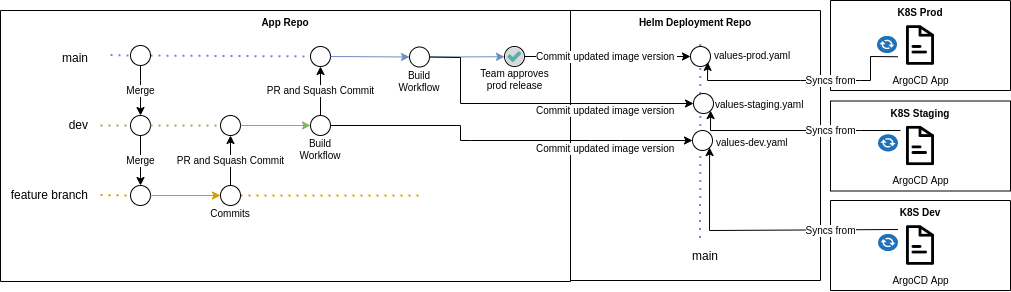

The diagram above was exported from draw.io. Its source (the exported page's mxGraphModel, read from the mxfile embedded in the PNG):
<mxGraphModel dx="931" dy="491" grid="1" gridSize="10" guides="1" tooltips="1" connect="1" arrows="1" fold="1" page="1" pageScale="1" pageWidth="850" pageHeight="1100" math="0" shadow="0">
  <root>
    <mxCell id="XYr0hvVXsmh2opvACT5I-0" />
    <mxCell id="XYr0hvVXsmh2opvACT5I-1" parent="XYr0hvVXsmh2opvACT5I-0" />
    <mxCell id="krQ7HSnlztsYxcQ0Nba--15" value="&#10;&#10;K8S Dev" style="swimlane;startSize=0;fontSize=10;" vertex="1" parent="XYr0hvVXsmh2opvACT5I-1">
      <mxGeometry x="830" y="270" width="180" height="90" as="geometry" />
    </mxCell>
    <mxCell id="krQ7HSnlztsYxcQ0Nba--16" value="ArgoCD App" style="shape=image;html=1;verticalAlign=top;verticalLabelPosition=bottom;labelBackgroundColor=#ffffff;imageAspect=0;aspect=fixed;image=https://cdn3.iconfinder.com/data/icons/user-interface-169/32/dicument-128.png;fontSize=10;fontColor=#000000;fillColor=#FFFFFF;gradientColor=none;" vertex="1" parent="krQ7HSnlztsYxcQ0Nba--15">
      <mxGeometry x="67.5" y="22.5" width="45" height="45" as="geometry" />
    </mxCell>
    <mxCell id="YfUPFz9opR30cJicT6bD-3" value="" style="sketch=0;pointerEvents=1;shadow=0;dashed=0;html=1;strokeColor=none;fillColor=#505050;labelPosition=center;verticalLabelPosition=bottom;verticalAlign=top;outlineConnect=0;align=center;shape=mxgraph.office.communications.exchange_active_sync;fillColor=#2072B8;labelBackgroundColor=#009900;fontSize=10;fontColor=#009900;" vertex="1" parent="krQ7HSnlztsYxcQ0Nba--15">
      <mxGeometry x="47.5" y="33.379999999999995" width="20" height="17.25" as="geometry" />
    </mxCell>
    <mxCell id="XYr0hvVXsmh2opvACT5I-2" value="main" style="text;html=1;strokeColor=none;fillColor=none;align=right;verticalAlign=middle;whiteSpace=wrap;rounded=0;" vertex="1" parent="XYr0hvVXsmh2opvACT5I-1">
      <mxGeometry x="30" y="112.5" width="60" height="30" as="geometry" />
    </mxCell>
    <mxCell id="XYr0hvVXsmh2opvACT5I-3" value="dev" style="text;html=1;strokeColor=none;fillColor=none;align=right;verticalAlign=middle;whiteSpace=wrap;rounded=0;" vertex="1" parent="XYr0hvVXsmh2opvACT5I-1">
      <mxGeometry x="30" y="180" width="60" height="30" as="geometry" />
    </mxCell>
    <mxCell id="XYr0hvVXsmh2opvACT5I-4" value="feature branch" style="text;html=1;strokeColor=none;fillColor=none;align=right;verticalAlign=middle;whiteSpace=wrap;rounded=0;" vertex="1" parent="XYr0hvVXsmh2opvACT5I-1">
      <mxGeometry x="10" y="250" width="80" height="30" as="geometry" />
    </mxCell>
    <mxCell id="XYr0hvVXsmh2opvACT5I-6" value="" style="endArrow=none;dashed=1;html=1;dashPattern=1 3;strokeWidth=2;rounded=0;startArrow=none;fillColor=#ffe6cc;strokeColor=#d79b00;" edge="1" parent="XYr0hvVXsmh2opvACT5I-1" source="XYr0hvVXsmh2opvACT5I-13">
      <mxGeometry width="50" height="50" relative="1" as="geometry">
        <mxPoint x="100" y="264.5" as="sourcePoint" />
        <mxPoint x="420" y="265" as="targetPoint" />
      </mxGeometry>
    </mxCell>
    <mxCell id="XYr0hvVXsmh2opvACT5I-7" value="" style="ellipse;whiteSpace=wrap;html=1;aspect=fixed;" vertex="1" parent="XYr0hvVXsmh2opvACT5I-1">
      <mxGeometry x="130" y="185" width="20" height="20" as="geometry" />
    </mxCell>
    <mxCell id="XYr0hvVXsmh2opvACT5I-8" value="" style="endArrow=none;dashed=1;html=1;dashPattern=1 3;strokeWidth=2;rounded=0;fillColor=#d5e8d4;strokeColor=#82b366;" edge="1" parent="XYr0hvVXsmh2opvACT5I-1" target="XYr0hvVXsmh2opvACT5I-7">
      <mxGeometry width="50" height="50" relative="1" as="geometry">
        <mxPoint x="100" y="195" as="sourcePoint" />
        <mxPoint x="810" y="195" as="targetPoint" />
      </mxGeometry>
    </mxCell>
    <mxCell id="XYr0hvVXsmh2opvACT5I-9" value="" style="ellipse;whiteSpace=wrap;html=1;aspect=fixed;" vertex="1" parent="XYr0hvVXsmh2opvACT5I-1">
      <mxGeometry x="130" y="255" width="20" height="20" as="geometry" />
    </mxCell>
    <mxCell id="XYr0hvVXsmh2opvACT5I-10" value="" style="endArrow=none;dashed=1;html=1;dashPattern=1 3;strokeWidth=2;rounded=0;fillColor=#ffe6cc;strokeColor=#d79b00;" edge="1" parent="XYr0hvVXsmh2opvACT5I-1" target="XYr0hvVXsmh2opvACT5I-9">
      <mxGeometry width="50" height="50" relative="1" as="geometry">
        <mxPoint x="100" y="264.5" as="sourcePoint" />
        <mxPoint x="820" y="265" as="targetPoint" />
      </mxGeometry>
    </mxCell>
    <mxCell id="XYr0hvVXsmh2opvACT5I-11" value="Merge" style="endArrow=classic;html=1;rounded=0;exitX=0.5;exitY=1;exitDx=0;exitDy=0;entryX=0.5;entryY=0;entryDx=0;entryDy=0;fontSize=10;" edge="1" parent="XYr0hvVXsmh2opvACT5I-1" source="XYr0hvVXsmh2opvACT5I-27" target="XYr0hvVXsmh2opvACT5I-7">
      <mxGeometry width="50" height="50" relative="1" as="geometry">
        <mxPoint x="130" y="230" as="sourcePoint" />
        <mxPoint x="180" y="180" as="targetPoint" />
        <Array as="points">
          <mxPoint x="140" y="150" />
        </Array>
        <mxPoint as="offset" />
      </mxGeometry>
    </mxCell>
    <mxCell id="XYr0hvVXsmh2opvACT5I-12" value="Merge" style="endArrow=classic;html=1;rounded=0;entryX=0.5;entryY=0;entryDx=0;entryDy=0;fontSize=10;" edge="1" parent="XYr0hvVXsmh2opvACT5I-1" source="XYr0hvVXsmh2opvACT5I-7" target="XYr0hvVXsmh2opvACT5I-9">
      <mxGeometry width="50" height="50" relative="1" as="geometry">
        <mxPoint x="140" y="200" as="sourcePoint" />
        <mxPoint x="240" y="280" as="targetPoint" />
        <mxPoint as="offset" />
      </mxGeometry>
    </mxCell>
    <mxCell id="XYr0hvVXsmh2opvACT5I-13" value="&lt;font style=&quot;font-size: 10px;&quot;&gt;&lt;br style=&quot;font-size: 10px;&quot;&gt;&lt;br style=&quot;font-size: 10px;&quot;&gt;&lt;br style=&quot;font-size: 10px;&quot;&gt;Commits&lt;/font&gt;" style="ellipse;whiteSpace=wrap;html=1;aspect=fixed;fontSize=10;" vertex="1" parent="XYr0hvVXsmh2opvACT5I-1">
      <mxGeometry x="220" y="255" width="20" height="20" as="geometry" />
    </mxCell>
    <mxCell id="XYr0hvVXsmh2opvACT5I-15" value="" style="endArrow=classic;html=1;rounded=0;exitX=1;exitY=0.5;exitDx=0;exitDy=0;entryX=0;entryY=0.5;entryDx=0;entryDy=0;fillColor=#ffe6cc;strokeColor=#d79b00;" edge="1" parent="XYr0hvVXsmh2opvACT5I-1">
      <mxGeometry width="50" height="50" relative="1" as="geometry">
        <mxPoint x="149.99999999999181" y="265" as="sourcePoint" />
        <mxPoint x="220.00000000000819" y="265" as="targetPoint" />
      </mxGeometry>
    </mxCell>
    <mxCell id="XYr0hvVXsmh2opvACT5I-16" value="" style="ellipse;whiteSpace=wrap;html=1;aspect=fixed;fontSize=10;" vertex="1" parent="XYr0hvVXsmh2opvACT5I-1">
      <mxGeometry x="220" y="185" width="20" height="20" as="geometry" />
    </mxCell>
    <mxCell id="XYr0hvVXsmh2opvACT5I-17" value="" style="endArrow=none;dashed=1;html=1;dashPattern=1 3;strokeWidth=2;rounded=0;startArrow=none;fillColor=#d5e8d4;strokeColor=#82b366;" edge="1" parent="XYr0hvVXsmh2opvACT5I-1" source="XYr0hvVXsmh2opvACT5I-7" target="XYr0hvVXsmh2opvACT5I-16">
      <mxGeometry width="50" height="50" relative="1" as="geometry">
        <mxPoint x="160" y="195" as="sourcePoint" />
        <mxPoint x="810" y="195" as="targetPoint" />
      </mxGeometry>
    </mxCell>
    <mxCell id="XYr0hvVXsmh2opvACT5I-18" value="&lt;font style=&quot;font-size: 10px;&quot;&gt;PR and Squash Commit&lt;/font&gt;" style="endArrow=classic;html=1;rounded=0;fontSize=10;" edge="1" parent="XYr0hvVXsmh2opvACT5I-1" source="XYr0hvVXsmh2opvACT5I-13" target="XYr0hvVXsmh2opvACT5I-16">
      <mxGeometry width="50" height="50" relative="1" as="geometry">
        <mxPoint x="230" y="258" as="sourcePoint" />
        <mxPoint x="230" y="200" as="targetPoint" />
        <mxPoint as="offset" />
      </mxGeometry>
    </mxCell>
    <mxCell id="XYr0hvVXsmh2opvACT5I-23" value="" style="endArrow=none;dashed=1;html=1;dashPattern=1 3;strokeWidth=2;rounded=0;startArrow=none;fillColor=#dae8fc;strokeColor=#6c8ebf;" edge="1" parent="XYr0hvVXsmh2opvACT5I-1" source="XYr0hvVXsmh2opvACT5I-27" target="XYr0hvVXsmh2opvACT5I-22">
      <mxGeometry width="50" height="50" relative="1" as="geometry">
        <mxPoint x="110" y="124.5" as="sourcePoint" />
        <mxPoint x="830" y="125" as="targetPoint" />
      </mxGeometry>
    </mxCell>
    <mxCell id="XYr0hvVXsmh2opvACT5I-24" value="&lt;font style=&quot;font-size: 10px;&quot;&gt;PR and Squash Commit&lt;/font&gt;" style="endArrow=classic;html=1;rounded=0;exitX=0.5;exitY=0;exitDx=0;exitDy=0;fontSize=10;" edge="1" parent="XYr0hvVXsmh2opvACT5I-1" source="XYr0hvVXsmh2opvACT5I-20" target="XYr0hvVXsmh2opvACT5I-22">
      <mxGeometry x="0.0204" width="50" height="50" relative="1" as="geometry">
        <mxPoint x="390" y="185" as="sourcePoint" />
        <mxPoint x="510" y="130" as="targetPoint" />
        <mxPoint as="offset" />
      </mxGeometry>
    </mxCell>
    <mxCell id="XYr0hvVXsmh2opvACT5I-27" value="" style="ellipse;whiteSpace=wrap;html=1;aspect=fixed;" vertex="1" parent="XYr0hvVXsmh2opvACT5I-1">
      <mxGeometry x="130" y="115" width="20" height="20" as="geometry" />
    </mxCell>
    <mxCell id="XYr0hvVXsmh2opvACT5I-28" value="" style="endArrow=none;dashed=1;html=1;dashPattern=1 3;strokeWidth=2;rounded=0;fillColor=#dae8fc;strokeColor=#6c8ebf;" edge="1" parent="XYr0hvVXsmh2opvACT5I-1" target="XYr0hvVXsmh2opvACT5I-27">
      <mxGeometry width="50" height="50" relative="1" as="geometry">
        <mxPoint x="110" y="124.5" as="sourcePoint" />
        <mxPoint x="500" y="125" as="targetPoint" />
      </mxGeometry>
    </mxCell>
    <mxCell id="XYr0hvVXsmh2opvACT5I-32" value="" style="endArrow=classic;html=1;rounded=0;startArrow=none;entryX=0;entryY=0.5;entryDx=0;entryDy=0;fillColor=#d5e8d4;strokeColor=#82b366;" edge="1" parent="XYr0hvVXsmh2opvACT5I-1" source="XYr0hvVXsmh2opvACT5I-16" target="XYr0hvVXsmh2opvACT5I-20">
      <mxGeometry width="50" height="50" relative="1" as="geometry">
        <mxPoint x="240" y="194.71" as="sourcePoint" />
        <mxPoint x="290" y="194.71" as="targetPoint" />
      </mxGeometry>
    </mxCell>
    <mxCell id="YR54HrjFc8Dgz3Hl8gvh-0" value="&#10;&#10;Helm Deployment Repo" style="swimlane;startSize=0;fontSize=10;" vertex="1" parent="XYr0hvVXsmh2opvACT5I-1">
      <mxGeometry x="570" y="80" width="250" height="270" as="geometry">
        <mxRectangle x="570" y="80" width="140" height="40" as="alternateBounds" />
      </mxGeometry>
    </mxCell>
    <mxCell id="YR54HrjFc8Dgz3Hl8gvh-19" value="" style="endArrow=none;dashed=1;html=1;dashPattern=1 3;strokeWidth=2;rounded=0;fontSize=10;exitX=0.57;exitY=1.007;exitDx=0;exitDy=0;exitPerimeter=0;fillColor=#dae8fc;strokeColor=#6c8ebf;" edge="1" parent="YR54HrjFc8Dgz3Hl8gvh-0">
      <mxGeometry width="50" height="50" relative="1" as="geometry">
        <mxPoint x="129.57999999999998" y="227.39699999999993" as="sourcePoint" />
        <mxPoint x="129.88" y="30" as="targetPoint" />
      </mxGeometry>
    </mxCell>
    <mxCell id="YR54HrjFc8Dgz3Hl8gvh-24" value="" style="group" vertex="1" connectable="0" parent="YR54HrjFc8Dgz3Hl8gvh-0">
      <mxGeometry x="123" y="70" width="116" height="29" as="geometry" />
    </mxCell>
    <mxCell id="YR54HrjFc8Dgz3Hl8gvh-23" value="&lt;font color=&quot;#000000&quot;&gt;values-staging.yaml&lt;/font&gt;" style="text;html=1;strokeColor=none;fillColor=none;align=left;verticalAlign=middle;whiteSpace=wrap;rounded=0;labelBackgroundColor=#FFFFFF;fontSize=10;fontColor=#FFFFFF;" vertex="1" parent="YR54HrjFc8Dgz3Hl8gvh-24">
      <mxGeometry x="20" y="14" width="96" height="19" as="geometry" />
    </mxCell>
    <mxCell id="YR54HrjFc8Dgz3Hl8gvh-8" value="" style="ellipse;whiteSpace=wrap;html=1;aspect=fixed;" vertex="1" parent="YR54HrjFc8Dgz3Hl8gvh-24">
      <mxGeometry y="13" width="20" height="20" as="geometry" />
    </mxCell>
    <mxCell id="YR54HrjFc8Dgz3Hl8gvh-29" value="" style="ellipse;whiteSpace=wrap;html=1;aspect=fixed;" vertex="1" parent="YR54HrjFc8Dgz3Hl8gvh-0">
      <mxGeometry x="122" y="120" width="20" height="20" as="geometry" />
    </mxCell>
    <mxCell id="YR54HrjFc8Dgz3Hl8gvh-26" value="" style="ellipse;whiteSpace=wrap;html=1;aspect=fixed;" vertex="1" parent="YR54HrjFc8Dgz3Hl8gvh-0">
      <mxGeometry x="120" y="36" width="20" height="20" as="geometry" />
    </mxCell>
    <mxCell id="YR54HrjFc8Dgz3Hl8gvh-27" value="&lt;font color=&quot;#000000&quot;&gt;values-prod.yaml&lt;/font&gt;" style="text;html=1;strokeColor=none;fillColor=none;align=left;verticalAlign=middle;whiteSpace=wrap;rounded=0;labelBackgroundColor=#FFFFFF;fontSize=10;fontColor=#FFFFFF;" vertex="1" parent="YR54HrjFc8Dgz3Hl8gvh-0">
      <mxGeometry x="142" y="35.5" width="96" height="19" as="geometry" />
    </mxCell>
    <mxCell id="YR54HrjFc8Dgz3Hl8gvh-7" value="main" style="text;html=1;strokeColor=none;fillColor=none;align=right;verticalAlign=middle;whiteSpace=wrap;rounded=0;" vertex="1" parent="YR54HrjFc8Dgz3Hl8gvh-0">
      <mxGeometry x="90" y="231" width="60" height="30" as="geometry" />
    </mxCell>
    <mxCell id="YR54HrjFc8Dgz3Hl8gvh-30" value="&lt;font color=&quot;#000000&quot;&gt;values-dev.yaml&lt;/font&gt;" style="text;html=1;strokeColor=none;fillColor=none;align=left;verticalAlign=middle;whiteSpace=wrap;rounded=0;labelBackgroundColor=#FFFFFF;fontSize=10;fontColor=#FFFFFF;" vertex="1" parent="YR54HrjFc8Dgz3Hl8gvh-0">
      <mxGeometry x="144" y="122" width="96" height="19" as="geometry" />
    </mxCell>
    <mxCell id="YR54HrjFc8Dgz3Hl8gvh-2" value="&#10;&#10;App Repo" style="swimlane;startSize=0;fontSize=10;" vertex="1" parent="XYr0hvVXsmh2opvACT5I-1">
      <mxGeometry y="80" width="570" height="271" as="geometry" />
    </mxCell>
    <mxCell id="XYr0hvVXsmh2opvACT5I-22" value="" style="ellipse;whiteSpace=wrap;html=1;aspect=fixed;" vertex="1" parent="YR54HrjFc8Dgz3Hl8gvh-2">
      <mxGeometry x="310" y="36" width="20" height="20" as="geometry" />
    </mxCell>
    <mxCell id="XYr0hvVXsmh2opvACT5I-25" value="&lt;br style=&quot;font-size: 10px;&quot;&gt;&lt;br style=&quot;font-size: 10px;&quot;&gt;&lt;br style=&quot;font-size: 10px;&quot;&gt;&lt;font style=&quot;font-size: 10px;&quot;&gt;&lt;br&gt;Build Workflow&lt;/font&gt;" style="ellipse;whiteSpace=wrap;html=1;aspect=fixed;fontSize=10;" vertex="1" parent="YR54HrjFc8Dgz3Hl8gvh-2">
      <mxGeometry x="409" y="36.5" width="20" height="20" as="geometry" />
    </mxCell>
    <mxCell id="XYr0hvVXsmh2opvACT5I-36" value="" style="endArrow=classic;html=1;rounded=0;fontSize=10;entryX=0;entryY=0.5;entryDx=0;entryDy=0;exitX=1;exitY=0.5;exitDx=0;exitDy=0;fillColor=#dae8fc;strokeColor=#6c8ebf;" edge="1" parent="YR54HrjFc8Dgz3Hl8gvh-2" source="XYr0hvVXsmh2opvACT5I-25">
      <mxGeometry width="50" height="50" relative="1" as="geometry">
        <mxPoint x="454" y="46" as="sourcePoint" />
        <mxPoint x="504" y="46.25000000000006" as="targetPoint" />
      </mxGeometry>
    </mxCell>
    <mxCell id="XYr0hvVXsmh2opvACT5I-26" value="" style="endArrow=classic;html=1;rounded=0;exitX=1;exitY=0.5;exitDx=0;exitDy=0;entryX=0;entryY=0.5;entryDx=0;entryDy=0;fillColor=#dae8fc;strokeColor=#6c8ebf;" edge="1" parent="YR54HrjFc8Dgz3Hl8gvh-2" source="XYr0hvVXsmh2opvACT5I-22" target="XYr0hvVXsmh2opvACT5I-25">
      <mxGeometry width="50" height="50" relative="1" as="geometry">
        <mxPoint x="504" y="71" as="sourcePoint" />
        <mxPoint x="554" y="21" as="targetPoint" />
      </mxGeometry>
    </mxCell>
    <mxCell id="YR54HrjFc8Dgz3Hl8gvh-46" value="Team approves prod release" style="text;html=1;strokeColor=none;fillColor=none;align=center;verticalAlign=middle;whiteSpace=wrap;rounded=0;labelBackgroundColor=#FFFFFF;fontSize=10;fontColor=#000000;" vertex="1" parent="YR54HrjFc8Dgz3Hl8gvh-2">
      <mxGeometry x="473.75" y="54" width="81" height="30" as="geometry" />
    </mxCell>
    <mxCell id="YfUPFz9opR30cJicT6bD-4" value="" style="group" vertex="1" connectable="0" parent="YR54HrjFc8Dgz3Hl8gvh-2">
      <mxGeometry x="504" y="36" width="20.25" height="20.5" as="geometry" />
    </mxCell>
    <mxCell id="XYr0hvVXsmh2opvACT5I-34" value="" style="ellipse;whiteSpace=wrap;html=1;aspect=fixed;fontSize=10;" vertex="1" parent="YfUPFz9opR30cJicT6bD-4">
      <mxGeometry width="20" height="20" as="geometry" />
    </mxCell>
    <mxCell id="YfUPFz9opR30cJicT6bD-0" value="" style="shape=image;html=1;verticalAlign=top;verticalLabelPosition=bottom;labelBackgroundColor=#ffffff;imageAspect=0;aspect=fixed;image=https://cdn3.iconfinder.com/data/icons/flat-office-icons-1/140/Artboard_1-3-128.png;fontSize=10;fontColor=#009900;fillColor=#FFFFFF;gradientColor=none;" vertex="1" parent="YfUPFz9opR30cJicT6bD-4">
      <mxGeometry x="0.25" y="0.5" width="20" height="20" as="geometry" />
    </mxCell>
    <mxCell id="XYr0hvVXsmh2opvACT5I-20" value="&lt;font style=&quot;font-size: 10px; background-color: rgb(255, 255, 255);&quot;&gt;&lt;br style=&quot;font-size: 10px;&quot;&gt;&lt;br style=&quot;font-size: 10px;&quot;&gt;&lt;br&gt;&lt;br style=&quot;font-size: 10px;&quot;&gt;Build Workflow&lt;/font&gt;" style="ellipse;whiteSpace=wrap;html=1;aspect=fixed;fontSize=10;" vertex="1" parent="XYr0hvVXsmh2opvACT5I-1">
      <mxGeometry x="310" y="185" width="20" height="20" as="geometry" />
    </mxCell>
    <mxCell id="YR54HrjFc8Dgz3Hl8gvh-32" value="" style="endArrow=classic;html=1;rounded=0;fontSize=10;exitX=1;exitY=0.5;exitDx=0;exitDy=0;entryX=0;entryY=0.5;entryDx=0;entryDy=0;" edge="1" parent="XYr0hvVXsmh2opvACT5I-1" source="XYr0hvVXsmh2opvACT5I-34" target="YR54HrjFc8Dgz3Hl8gvh-26">
      <mxGeometry width="50" height="50" relative="1" as="geometry">
        <mxPoint x="520" y="50" as="sourcePoint" />
        <mxPoint x="810" y="40" as="targetPoint" />
        <Array as="points">
          <mxPoint x="570" y="126" />
          <mxPoint x="590" y="126" />
        </Array>
      </mxGeometry>
    </mxCell>
    <mxCell id="YR54HrjFc8Dgz3Hl8gvh-33" value="Commit updated image version&amp;nbsp;" style="edgeLabel;html=1;align=center;verticalAlign=middle;resizable=0;points=[];fontSize=10;" vertex="1" connectable="0" parent="YR54HrjFc8Dgz3Hl8gvh-32">
      <mxGeometry x="-0.085" relative="1" as="geometry">
        <mxPoint x="6" as="offset" />
      </mxGeometry>
    </mxCell>
    <mxCell id="YR54HrjFc8Dgz3Hl8gvh-39" value="" style="endArrow=classic;html=1;rounded=0;fontSize=10;exitX=1;exitY=0.5;exitDx=0;exitDy=0;entryX=0;entryY=0.5;entryDx=0;entryDy=0;fillColor=#dae8fc;strokeColor=#000000;" edge="1" parent="XYr0hvVXsmh2opvACT5I-1" source="XYr0hvVXsmh2opvACT5I-25" target="YR54HrjFc8Dgz3Hl8gvh-8">
      <mxGeometry width="50" height="50" relative="1" as="geometry">
        <mxPoint x="534" y="136" as="sourcePoint" />
        <mxPoint x="700" y="136" as="targetPoint" />
        <Array as="points">
          <mxPoint x="460" y="127" />
          <mxPoint x="460" y="173" />
        </Array>
      </mxGeometry>
    </mxCell>
    <mxCell id="YR54HrjFc8Dgz3Hl8gvh-40" value="Commit updated image version&amp;nbsp;" style="edgeLabel;html=1;align=center;verticalAlign=middle;resizable=0;points=[];fontSize=10;" vertex="1" connectable="0" parent="YR54HrjFc8Dgz3Hl8gvh-39">
      <mxGeometry x="-0.085" relative="1" as="geometry">
        <mxPoint x="81" y="7" as="offset" />
      </mxGeometry>
    </mxCell>
    <mxCell id="YR54HrjFc8Dgz3Hl8gvh-44" value="" style="endArrow=classic;html=1;rounded=0;fontSize=10;exitX=1;exitY=0.5;exitDx=0;exitDy=0;fillColor=#d5e8d4;strokeColor=#000000;" edge="1" parent="XYr0hvVXsmh2opvACT5I-1" source="XYr0hvVXsmh2opvACT5I-20" target="YR54HrjFc8Dgz3Hl8gvh-29">
      <mxGeometry width="50" height="50" relative="1" as="geometry">
        <mxPoint x="439" y="136.5" as="sourcePoint" />
        <mxPoint x="700.0000000000166" y="220" as="targetPoint" />
        <Array as="points">
          <mxPoint x="460" y="195" />
          <mxPoint x="460" y="210" />
          <mxPoint x="470" y="210" />
          <mxPoint x="590" y="210" />
          <mxPoint x="620" y="210" />
        </Array>
      </mxGeometry>
    </mxCell>
    <mxCell id="YR54HrjFc8Dgz3Hl8gvh-45" value="Commit updated image version&amp;nbsp;" style="edgeLabel;html=1;align=center;verticalAlign=middle;resizable=0;points=[];fontSize=10;" vertex="1" connectable="0" parent="YR54HrjFc8Dgz3Hl8gvh-44">
      <mxGeometry x="-0.085" relative="1" as="geometry">
        <mxPoint x="118" y="8" as="offset" />
      </mxGeometry>
    </mxCell>
    <mxCell id="krQ7HSnlztsYxcQ0Nba--4" value="Syncs from" style="endArrow=classic;html=1;rounded=0;fontSize=10;fontColor=#000000;entryX=1;entryY=1;entryDx=0;entryDy=0;exitX=0;exitY=0.5;exitDx=0;exitDy=0;" edge="1" parent="XYr0hvVXsmh2opvACT5I-1" target="YR54HrjFc8Dgz3Hl8gvh-29">
      <mxGeometry x="-0.5026" y="1" width="50" height="50" relative="1" as="geometry">
        <mxPoint x="897.5" y="298.9999999999999" as="sourcePoint" />
        <mxPoint x="790" y="290" as="targetPoint" />
        <Array as="points">
          <mxPoint x="709" y="300" />
        </Array>
        <mxPoint as="offset" />
      </mxGeometry>
    </mxCell>
    <mxCell id="krQ7HSnlztsYxcQ0Nba--11" value="&#10;&#10;K8S Prod" style="swimlane;startSize=0;fontSize=10;" vertex="1" parent="XYr0hvVXsmh2opvACT5I-1">
      <mxGeometry x="830" y="70" width="180" height="90" as="geometry" />
    </mxCell>
    <mxCell id="krQ7HSnlztsYxcQ0Nba--12" value="ArgoCD App" style="shape=image;html=1;verticalAlign=top;verticalLabelPosition=bottom;labelBackgroundColor=#ffffff;imageAspect=0;aspect=fixed;image=https://cdn3.iconfinder.com/data/icons/user-interface-169/32/dicument-128.png;fontSize=10;fontColor=#000000;fillColor=#FFFFFF;gradientColor=none;" vertex="1" parent="krQ7HSnlztsYxcQ0Nba--11">
      <mxGeometry x="67.5" y="22.5" width="45" height="45" as="geometry" />
    </mxCell>
    <mxCell id="YfUPFz9opR30cJicT6bD-1" value="" style="sketch=0;pointerEvents=1;shadow=0;dashed=0;html=1;strokeColor=none;fillColor=#505050;labelPosition=center;verticalLabelPosition=bottom;verticalAlign=top;outlineConnect=0;align=center;shape=mxgraph.office.communications.exchange_active_sync;fillColor=#2072B8;labelBackgroundColor=#009900;fontSize=10;fontColor=#009900;" vertex="1" parent="krQ7HSnlztsYxcQ0Nba--11">
      <mxGeometry x="46.5" y="35.37" width="20" height="17.25" as="geometry" />
    </mxCell>
    <mxCell id="krQ7HSnlztsYxcQ0Nba--13" value="&#10;&#10;K8S Staging" style="swimlane;startSize=0;fontSize=10;" vertex="1" parent="XYr0hvVXsmh2opvACT5I-1">
      <mxGeometry x="830" y="170.5" width="180" height="90" as="geometry" />
    </mxCell>
    <mxCell id="krQ7HSnlztsYxcQ0Nba--14" value="ArgoCD App" style="shape=image;html=1;verticalAlign=top;verticalLabelPosition=bottom;labelBackgroundColor=#ffffff;imageAspect=0;aspect=fixed;image=https://cdn3.iconfinder.com/data/icons/user-interface-169/32/dicument-128.png;fontSize=10;fontColor=#000000;fillColor=#FFFFFF;gradientColor=none;" vertex="1" parent="krQ7HSnlztsYxcQ0Nba--13">
      <mxGeometry x="67.5" y="22.5" width="45" height="45" as="geometry" />
    </mxCell>
    <mxCell id="YfUPFz9opR30cJicT6bD-2" value="" style="sketch=0;pointerEvents=1;shadow=0;dashed=0;html=1;strokeColor=none;fillColor=#505050;labelPosition=center;verticalLabelPosition=bottom;verticalAlign=top;outlineConnect=0;align=center;shape=mxgraph.office.communications.exchange_active_sync;fillColor=#2072B8;labelBackgroundColor=#009900;fontSize=10;fontColor=#009900;" vertex="1" parent="krQ7HSnlztsYxcQ0Nba--13">
      <mxGeometry x="47.5" y="33.25" width="20" height="17.25" as="geometry" />
    </mxCell>
    <mxCell id="krQ7HSnlztsYxcQ0Nba--17" value="Syncs from" style="endArrow=classic;html=1;rounded=0;fontSize=10;fontColor=#000000;entryX=1;entryY=1;entryDx=0;entryDy=0;" edge="1" parent="XYr0hvVXsmh2opvACT5I-1" target="YR54HrjFc8Dgz3Hl8gvh-8">
      <mxGeometry x="-0.3331" width="50" height="50" relative="1" as="geometry">
        <mxPoint x="900" y="200" as="sourcePoint" />
        <mxPoint x="719.0710678118653" y="227.07106781186542" as="targetPoint" />
        <Array as="points">
          <mxPoint x="860" y="200" />
          <mxPoint x="710" y="200" />
        </Array>
        <mxPoint as="offset" />
      </mxGeometry>
    </mxCell>
    <mxCell id="krQ7HSnlztsYxcQ0Nba--18" value="Syncs from" style="endArrow=classic;html=1;rounded=0;fontSize=10;fontColor=#000000;entryX=0.86;entryY=0.792;entryDx=0;entryDy=0;entryPerimeter=0;exitX=0;exitY=0.75;exitDx=0;exitDy=0;" edge="1" parent="XYr0hvVXsmh2opvACT5I-1" source="krQ7HSnlztsYxcQ0Nba--12" target="YR54HrjFc8Dgz3Hl8gvh-26">
      <mxGeometry x="-0.2134" width="50" height="50" relative="1" as="geometry">
        <mxPoint x="720" y="190" as="sourcePoint" />
        <mxPoint x="770" y="140" as="targetPoint" />
        <Array as="points">
          <mxPoint x="870" y="126" />
          <mxPoint x="870" y="150" />
          <mxPoint x="860" y="150" />
          <mxPoint x="800" y="150" />
          <mxPoint x="707" y="150" />
        </Array>
        <mxPoint as="offset" />
      </mxGeometry>
    </mxCell>
  </root>
</mxGraphModel>